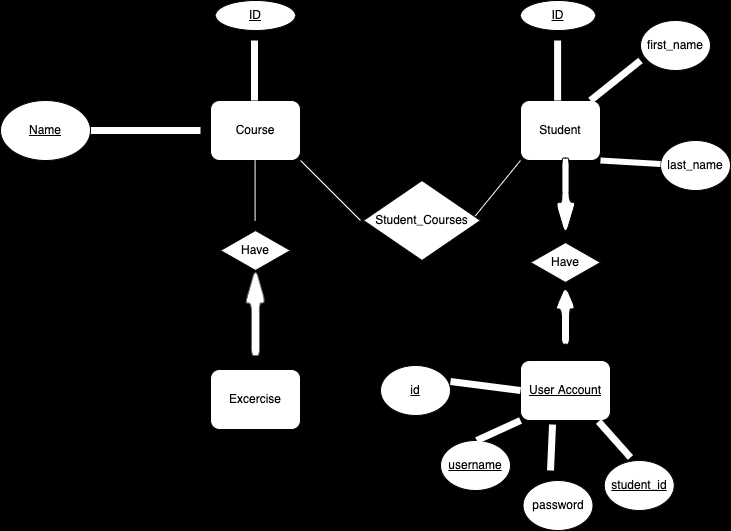

The diagram above was exported from draw.io. Its source (the exported page's mxGraphModel, read from the mxfile embedded in the PNG):
<mxGraphModel dx="900" dy="554" grid="1" gridSize="10" guides="1" tooltips="1" connect="1" arrows="1" fold="1" page="1" pageScale="1" pageWidth="850" pageHeight="1100" background="#000000" math="0" shadow="0">
  <root>
    <mxCell id="0" />
    <mxCell id="1" parent="0" />
    <mxCell id="8" value="Course" style="rounded=1;whiteSpace=wrap;html=1;fillColor=default;" parent="1" vertex="1">
      <mxGeometry x="210" y="100" width="90" height="60" as="geometry" />
    </mxCell>
    <mxCell id="12" value="Student" style="rounded=1;whiteSpace=wrap;html=1;fillColor=default;" parent="1" vertex="1">
      <mxGeometry x="520" y="100" width="80" height="60" as="geometry" />
    </mxCell>
    <mxCell id="30" value="" style="edgeStyle=none;html=1;" parent="1" source="13" target="29" edge="1">
      <mxGeometry relative="1" as="geometry" />
    </mxCell>
    <mxCell id="13" value="Excercise" style="rounded=1;whiteSpace=wrap;html=1;fillColor=default;" parent="1" vertex="1">
      <mxGeometry x="210" y="369" width="90" height="60" as="geometry" />
    </mxCell>
    <mxCell id="14" value="&lt;u&gt;User Account&lt;/u&gt;" style="rounded=1;whiteSpace=wrap;html=1;fillColor=default;" parent="1" vertex="1">
      <mxGeometry x="520" y="360" width="90" height="60" as="geometry" />
    </mxCell>
    <mxCell id="21" value="Have" style="rhombus;whiteSpace=wrap;html=1;" parent="1" vertex="1">
      <mxGeometry x="530" y="242" width="70" height="40" as="geometry" />
    </mxCell>
    <mxCell id="22" value="Have" style="rhombus;whiteSpace=wrap;html=1;" parent="1" vertex="1">
      <mxGeometry x="220" y="230" width="70" height="40" as="geometry" />
    </mxCell>
    <mxCell id="23" value="" style="endArrow=none;html=1;strokeColor=#FFFFFF;" parent="1" edge="1">
      <mxGeometry width="50" height="50" relative="1" as="geometry">
        <mxPoint x="254.6" y="220" as="sourcePoint" />
        <mxPoint x="254.6" y="160" as="targetPoint" />
      </mxGeometry>
    </mxCell>
    <mxCell id="29" value="" style="shape=singleArrow;whiteSpace=wrap;html=1;arrowWidth=0.4;arrowSize=0.4;fillColor=#FFFFFF;rounded=1;rotation=-90;fontColor=#333333;strokeColor=#666666;" parent="1" vertex="1">
      <mxGeometry x="211.25" y="301.25" width="87.5" height="20" as="geometry" />
    </mxCell>
    <mxCell id="32" value="" style="shape=singleArrow;whiteSpace=wrap;html=1;arrowWidth=0.4;arrowSize=0.4;fillColor=#FFFFFF;rounded=1;rotation=-90;" parent="1" vertex="1">
      <mxGeometry x="535.63" y="304.38" width="58.75" height="20" as="geometry" />
    </mxCell>
    <mxCell id="33" value="" style="shape=singleArrow;whiteSpace=wrap;html=1;arrowWidth=0.3599999999999966;arrowSize=0.42761904761904795;fillColor=#FFFFFF;rounded=1;rotation=90;" parent="1" vertex="1">
      <mxGeometry x="526.25" y="186.25" width="77.5" height="20" as="geometry" />
    </mxCell>
    <mxCell id="34" value="&lt;u&gt;ID&lt;/u&gt;" style="ellipse;whiteSpace=wrap;html=1;fillColor=default;rounded=1;" parent="1" vertex="1">
      <mxGeometry x="520" width="75" height="30" as="geometry" />
    </mxCell>
    <mxCell id="36" value="&lt;u&gt;ID&lt;/u&gt;" style="ellipse;whiteSpace=wrap;html=1;fillColor=default;rounded=1;" parent="1" vertex="1">
      <mxGeometry x="215" width="80" height="30" as="geometry" />
    </mxCell>
    <mxCell id="38" value="" style="endArrow=none;html=1;strokeWidth=7;strokeColor=#FFFFFF;" parent="1" edge="1">
      <mxGeometry width="50" height="50" relative="1" as="geometry">
        <mxPoint x="557.1" y="100" as="sourcePoint" />
        <mxPoint x="557.1" y="40" as="targetPoint" />
      </mxGeometry>
    </mxCell>
    <mxCell id="41" value="&lt;u&gt;username&lt;/u&gt;" style="ellipse;whiteSpace=wrap;html=1;" parent="1" vertex="1">
      <mxGeometry x="440" y="440" width="70" height="50" as="geometry" />
    </mxCell>
    <mxCell id="43" value="&lt;u&gt;student_id&lt;/u&gt;" style="ellipse;whiteSpace=wrap;html=1;" parent="1" vertex="1">
      <mxGeometry x="603.75" y="460" width="70" height="50" as="geometry" />
    </mxCell>
    <mxCell id="45" value="password" style="ellipse;whiteSpace=wrap;html=1;" parent="1" vertex="1">
      <mxGeometry x="522.5" y="480" width="70" height="50" as="geometry" />
    </mxCell>
    <mxCell id="47" value="&lt;u&gt;id&lt;/u&gt;" style="ellipse;whiteSpace=wrap;html=1;" parent="1" vertex="1">
      <mxGeometry x="380" y="365" width="70" height="50" as="geometry" />
    </mxCell>
    <mxCell id="51" value="last_name" style="ellipse;whiteSpace=wrap;html=1;" parent="1" vertex="1">
      <mxGeometry x="660" y="140" width="70" height="50" as="geometry" />
    </mxCell>
    <mxCell id="52" value="first_name" style="ellipse;whiteSpace=wrap;html=1;" parent="1" vertex="1">
      <mxGeometry x="640" y="20" width="70" height="50" as="geometry" />
    </mxCell>
    <mxCell id="56" value="" style="endArrow=none;html=1;entryX=0;entryY=1;entryDx=0;entryDy=0;strokeColor=#FFFFFF;" edge="1" parent="1" target="12">
      <mxGeometry width="50" height="50" relative="1" as="geometry">
        <mxPoint x="470" y="221.25" as="sourcePoint" />
        <mxPoint x="520" y="171.25" as="targetPoint" />
      </mxGeometry>
    </mxCell>
    <mxCell id="57" value="" style="endArrow=none;html=1;entryX=1;entryY=1;entryDx=0;entryDy=0;fillColor=#eeeeee;strokeColor=#FFFFFF;" edge="1" parent="1" target="8">
      <mxGeometry width="50" height="50" relative="1" as="geometry">
        <mxPoint x="360" y="220" as="sourcePoint" />
        <mxPoint x="350" y="160" as="targetPoint" />
      </mxGeometry>
    </mxCell>
    <mxCell id="58" value="" style="endArrow=none;html=1;entryX=0;entryY=0.8;entryDx=0;entryDy=0;entryPerimeter=0;strokeWidth=7;strokeColor=#FFFFFF;" edge="1" parent="1" target="52">
      <mxGeometry width="50" height="50" relative="1" as="geometry">
        <mxPoint x="590" y="100" as="sourcePoint" />
        <mxPoint x="640" y="38.75" as="targetPoint" />
        <Array as="points" />
      </mxGeometry>
    </mxCell>
    <mxCell id="59" value="" style="endArrow=none;html=1;exitX=1;exitY=1;exitDx=0;exitDy=0;strokeWidth=6;strokeColor=#FFFFFF;" edge="1" parent="1" source="12" target="51">
      <mxGeometry width="50" height="50" relative="1" as="geometry">
        <mxPoint x="600" y="110" as="sourcePoint" />
        <mxPoint x="650" y="70" as="targetPoint" />
        <Array as="points" />
      </mxGeometry>
    </mxCell>
    <mxCell id="60" value="Student_Courses" style="rhombus;whiteSpace=wrap;html=1;" vertex="1" parent="1">
      <mxGeometry x="363" y="180" width="117" height="80" as="geometry" />
    </mxCell>
    <mxCell id="61" value="" style="endArrow=none;html=1;entryX=0;entryY=1;entryDx=0;entryDy=0;strokeWidth=7;strokeColor=#FFFFFF;" edge="1" parent="1" target="14">
      <mxGeometry width="50" height="50" relative="1" as="geometry">
        <mxPoint x="476.25" y="440" as="sourcePoint" />
        <mxPoint x="526.25" y="390" as="targetPoint" />
      </mxGeometry>
    </mxCell>
    <mxCell id="62" value="" style="endArrow=none;html=1;entryX=0.356;entryY=1.067;entryDx=0;entryDy=0;entryPerimeter=0;strokeWidth=7;strokeColor=#FFFFFF;" edge="1" parent="1" target="14">
      <mxGeometry width="50" height="50" relative="1" as="geometry">
        <mxPoint x="550" y="470" as="sourcePoint" />
        <mxPoint x="530" y="430" as="targetPoint" />
      </mxGeometry>
    </mxCell>
    <mxCell id="63" value="" style="endArrow=none;html=1;entryX=0.867;entryY=1.017;entryDx=0;entryDy=0;entryPerimeter=0;exitX=0.375;exitY=-0.06;exitDx=0;exitDy=0;exitPerimeter=0;strokeWidth=7;strokeColor=#FFFFFF;" edge="1" parent="1" source="43" target="14">
      <mxGeometry width="50" height="50" relative="1" as="geometry">
        <mxPoint x="560" y="480" as="sourcePoint" />
        <mxPoint x="562.04" y="434.02" as="targetPoint" />
      </mxGeometry>
    </mxCell>
    <mxCell id="64" value="" style="endArrow=none;html=1;entryX=0.867;entryY=1.017;entryDx=0;entryDy=0;entryPerimeter=0;exitX=0;exitY=0.5;exitDx=0;exitDy=0;strokeWidth=7;strokeColor=#FFFFFF;" edge="1" parent="1" source="14">
      <mxGeometry width="50" height="50" relative="1" as="geometry">
        <mxPoint x="481.97" y="416.99" as="sourcePoint" />
        <mxPoint x="450" y="381.01" as="targetPoint" />
        <Array as="points" />
      </mxGeometry>
    </mxCell>
    <mxCell id="65" value="" style="endArrow=none;html=1;strokeWidth=7;strokeColor=#FFFFFF;" edge="1" parent="1">
      <mxGeometry width="50" height="50" relative="1" as="geometry">
        <mxPoint x="200" y="130" as="sourcePoint" />
        <mxPoint x="90" y="130" as="targetPoint" />
        <Array as="points">
          <mxPoint x="150.4" y="130" />
        </Array>
      </mxGeometry>
    </mxCell>
    <mxCell id="66" value="&lt;u&gt;Name&lt;/u&gt;" style="ellipse;whiteSpace=wrap;html=1;" vertex="1" parent="1">
      <mxGeometry y="100" width="90" height="60" as="geometry" />
    </mxCell>
    <mxCell id="69" value="" style="endArrow=none;html=1;strokeWidth=7;strokeColor=#FFFFFF;" edge="1" parent="1">
      <mxGeometry width="50" height="50" relative="1" as="geometry">
        <mxPoint x="253.99999999999991" y="100" as="sourcePoint" />
        <mxPoint x="253.99999999999991" y="40" as="targetPoint" />
      </mxGeometry>
    </mxCell>
  </root>
</mxGraphModel>